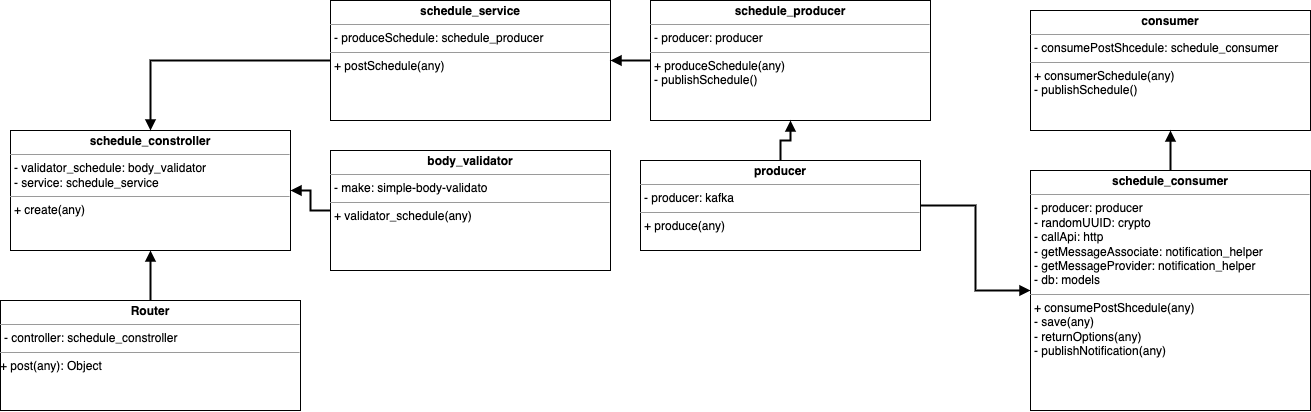

The diagram above was exported from draw.io. Its source (the exported page's mxGraphModel, read from the mxfile embedded in the PNG):
<mxGraphModel dx="363" dy="659" grid="1" gridSize="10" guides="1" tooltips="1" connect="1" arrows="1" fold="1" page="1" pageScale="1" pageWidth="850" pageHeight="1100" math="0" shadow="0">
  <root>
    <mxCell id="0" />
    <mxCell id="1" parent="0" />
    <mxCell id="pCaLgEscMii1xRA2IkYF-11" style="edgeStyle=orthogonalEdgeStyle;rounded=0;orthogonalLoop=1;jettySize=auto;html=1;strokeWidth=2;startArrow=none;startFill=0;endArrow=block;endFill=1;" parent="1" source="fVUqb3vCX9E1FCFFut4W-1" target="fVUqb3vCX9E1FCFFut4W-2" edge="1">
      <mxGeometry relative="1" as="geometry" />
    </mxCell>
    <mxCell id="fVUqb3vCX9E1FCFFut4W-1" value="&lt;p style=&quot;margin:0px;margin-top:4px;text-align:center;&quot;&gt;&lt;b&gt;Router&lt;/b&gt;&lt;br&gt;&lt;/p&gt;&lt;hr size=&quot;1&quot;&gt;&lt;p style=&quot;margin:0px;margin-left:4px;&quot;&gt;- controller: schedule_constroller&lt;/p&gt;&lt;hr size=&quot;1&quot;&gt;&lt;p style=&quot;margin:0px;margin-left:4px;&quot;&gt;&lt;/p&gt;&lt;span style=&quot;background-color: initial;&quot;&gt;+ post(any): Object&lt;/span&gt;&lt;span style=&quot;background-color: initial;&quot;&gt;&lt;br&gt;&lt;/span&gt;&lt;p style=&quot;margin:0px;margin-left:4px;&quot;&gt;&lt;br&gt;&lt;/p&gt;" style="verticalAlign=top;align=left;overflow=fill;fontSize=12;fontFamily=Helvetica;html=1;" parent="1" vertex="1">
      <mxGeometry x="1260" y="470" width="300" height="110" as="geometry" />
    </mxCell>
    <mxCell id="fVUqb3vCX9E1FCFFut4W-2" value="&lt;p style=&quot;text-align: center; margin: 4px 0px 0px;&quot;&gt;&lt;b style=&quot;background-color: initial;&quot;&gt;schedule_constroller&lt;/b&gt;&lt;br&gt;&lt;/p&gt;&lt;hr size=&quot;1&quot;&gt;&lt;p style=&quot;margin:0px;margin-left:4px;&quot;&gt;- validator_schedule: body_validator&lt;/p&gt;&lt;p style=&quot;margin:0px;margin-left:4px;&quot;&gt;- service:&amp;nbsp;schedule_service&lt;br&gt;&lt;/p&gt;&lt;hr size=&quot;1&quot;&gt;&lt;p style=&quot;margin:0px;margin-left:4px;&quot;&gt;+ create(any)&lt;/p&gt;&lt;p style=&quot;margin:0px;margin-left:4px;&quot;&gt;&lt;br&gt;&lt;/p&gt;" style="verticalAlign=top;align=left;overflow=fill;fontSize=12;fontFamily=Helvetica;html=1;" parent="1" vertex="1">
      <mxGeometry x="1270" y="300" width="280" height="120" as="geometry" />
    </mxCell>
    <mxCell id="pCaLgEscMii1xRA2IkYF-5" style="edgeStyle=orthogonalEdgeStyle;rounded=0;orthogonalLoop=1;jettySize=auto;html=1;strokeWidth=2;startArrow=none;startFill=0;endArrow=block;endFill=1;" parent="1" source="pCaLgEscMii1xRA2IkYF-1" target="fVUqb3vCX9E1FCFFut4W-2" edge="1">
      <mxGeometry relative="1" as="geometry" />
    </mxCell>
    <mxCell id="pCaLgEscMii1xRA2IkYF-1" value="&lt;p style=&quot;text-align: center; margin: 4px 0px 0px;&quot;&gt;&lt;b style=&quot;background-color: initial;&quot;&gt;body_validator&lt;/b&gt;&lt;br&gt;&lt;/p&gt;&lt;hr size=&quot;1&quot;&gt;&lt;p style=&quot;margin:0px;margin-left:4px;&quot;&gt;- make: simple-body-validato&lt;/p&gt;&lt;hr size=&quot;1&quot;&gt;&lt;p style=&quot;margin:0px;margin-left:4px;&quot;&gt;+ validator_schedule(any)&lt;/p&gt;&lt;p style=&quot;margin:0px;margin-left:4px;&quot;&gt;&lt;br&gt;&lt;/p&gt;" style="verticalAlign=top;align=left;overflow=fill;fontSize=12;fontFamily=Helvetica;html=1;" parent="1" vertex="1">
      <mxGeometry x="1590" y="320" width="280" height="120" as="geometry" />
    </mxCell>
    <mxCell id="pCaLgEscMii1xRA2IkYF-6" style="edgeStyle=orthogonalEdgeStyle;rounded=0;orthogonalLoop=1;jettySize=auto;html=1;strokeWidth=2;startArrow=none;startFill=0;endArrow=block;endFill=1;" parent="1" source="pCaLgEscMii1xRA2IkYF-2" target="fVUqb3vCX9E1FCFFut4W-2" edge="1">
      <mxGeometry relative="1" as="geometry" />
    </mxCell>
    <mxCell id="pCaLgEscMii1xRA2IkYF-2" value="&lt;p style=&quot;text-align: center; margin: 4px 0px 0px;&quot;&gt;&lt;b style=&quot;background-color: initial;&quot;&gt;schedule_service&lt;/b&gt;&lt;br&gt;&lt;/p&gt;&lt;hr size=&quot;1&quot;&gt;&lt;p style=&quot;margin:0px;margin-left:4px;&quot;&gt;- produceSchedule: schedule_producer&lt;/p&gt;&lt;hr size=&quot;1&quot;&gt;&lt;p style=&quot;margin:0px;margin-left:4px;&quot;&gt;+ postSchedule(any)&lt;/p&gt;&lt;p style=&quot;margin:0px;margin-left:4px;&quot;&gt;&lt;br&gt;&lt;/p&gt;" style="verticalAlign=top;align=left;overflow=fill;fontSize=12;fontFamily=Helvetica;html=1;" parent="1" vertex="1">
      <mxGeometry x="1590" y="170" width="280" height="120" as="geometry" />
    </mxCell>
    <mxCell id="pCaLgEscMii1xRA2IkYF-4" style="edgeStyle=orthogonalEdgeStyle;rounded=0;orthogonalLoop=1;jettySize=auto;html=1;entryX=1;entryY=0.5;entryDx=0;entryDy=0;strokeWidth=2;startArrow=none;startFill=0;endArrow=block;endFill=1;" parent="1" source="pCaLgEscMii1xRA2IkYF-3" target="pCaLgEscMii1xRA2IkYF-2" edge="1">
      <mxGeometry relative="1" as="geometry" />
    </mxCell>
    <mxCell id="pCaLgEscMii1xRA2IkYF-3" value="&lt;p style=&quot;text-align: center; margin: 4px 0px 0px;&quot;&gt;&lt;span style=&quot;text-align: left;&quot;&gt;&lt;b&gt;schedule_producer&lt;/b&gt;&lt;/span&gt;&lt;br&gt;&lt;/p&gt;&lt;hr size=&quot;1&quot;&gt;&lt;p style=&quot;margin:0px;margin-left:4px;&quot;&gt;- producer: producer&lt;/p&gt;&lt;hr size=&quot;1&quot;&gt;&lt;p style=&quot;margin:0px;margin-left:4px;&quot;&gt;+ produceSchedule(any)&lt;/p&gt;&lt;p style=&quot;margin:0px;margin-left:4px;&quot;&gt;- publishSchedule()&lt;/p&gt;&lt;p style=&quot;margin:0px;margin-left:4px;&quot;&gt;&lt;br&gt;&lt;/p&gt;" style="verticalAlign=top;align=left;overflow=fill;fontSize=12;fontFamily=Helvetica;html=1;" parent="1" vertex="1">
      <mxGeometry x="1910" y="170" width="280" height="120" as="geometry" />
    </mxCell>
    <mxCell id="pCaLgEscMii1xRA2IkYF-13" style="edgeStyle=orthogonalEdgeStyle;rounded=0;orthogonalLoop=1;jettySize=auto;html=1;strokeWidth=2;startArrow=none;startFill=0;endArrow=block;endFill=1;" parent="1" source="pCaLgEscMii1xRA2IkYF-12" target="pCaLgEscMii1xRA2IkYF-3" edge="1">
      <mxGeometry relative="1" as="geometry" />
    </mxCell>
    <mxCell id="pCaLgEscMii1xRA2IkYF-21" style="edgeStyle=orthogonalEdgeStyle;rounded=0;orthogonalLoop=1;jettySize=auto;html=1;strokeWidth=2;startArrow=none;startFill=0;endArrow=block;endFill=1;" parent="1" source="pCaLgEscMii1xRA2IkYF-12" target="pCaLgEscMii1xRA2IkYF-16" edge="1">
      <mxGeometry relative="1" as="geometry" />
    </mxCell>
    <mxCell id="pCaLgEscMii1xRA2IkYF-12" value="&lt;p style=&quot;text-align: center; margin: 4px 0px 0px;&quot;&gt;&lt;span style=&quot;text-align: left;&quot;&gt;&lt;b&gt;producer&lt;/b&gt;&lt;/span&gt;&lt;br&gt;&lt;/p&gt;&lt;hr size=&quot;1&quot;&gt;&lt;p style=&quot;margin:0px;margin-left:4px;&quot;&gt;- producer: kafka&lt;/p&gt;&lt;hr size=&quot;1&quot;&gt;&lt;p style=&quot;margin:0px;margin-left:4px;&quot;&gt;+ produce(any)&lt;/p&gt;&lt;p style=&quot;margin:0px;margin-left:4px;&quot;&gt;&lt;br&gt;&lt;/p&gt;" style="verticalAlign=top;align=left;overflow=fill;fontSize=12;fontFamily=Helvetica;html=1;" parent="1" vertex="1">
      <mxGeometry x="1900" y="330" width="280" height="90" as="geometry" />
    </mxCell>
    <mxCell id="pCaLgEscMii1xRA2IkYF-15" value="&lt;p style=&quot;text-align: center; margin: 4px 0px 0px;&quot;&gt;&lt;span style=&quot;text-align: left;&quot;&gt;&lt;b&gt;consumer&lt;/b&gt;&lt;/span&gt;&lt;br&gt;&lt;/p&gt;&lt;hr size=&quot;1&quot;&gt;&lt;p style=&quot;margin:0px;margin-left:4px;&quot;&gt;- consumePostShcedule: schedule_consumer&lt;/p&gt;&lt;hr size=&quot;1&quot;&gt;&lt;p style=&quot;margin:0px;margin-left:4px;&quot;&gt;+ consumerSchedule(any)&lt;/p&gt;&lt;p style=&quot;margin:0px;margin-left:4px;&quot;&gt;- publishSchedule()&lt;/p&gt;&lt;p style=&quot;margin:0px;margin-left:4px;&quot;&gt;&lt;br&gt;&lt;/p&gt;" style="verticalAlign=top;align=left;overflow=fill;fontSize=12;fontFamily=Helvetica;html=1;" parent="1" vertex="1">
      <mxGeometry x="2290" y="180" width="280" height="120" as="geometry" />
    </mxCell>
    <mxCell id="pCaLgEscMii1xRA2IkYF-17" style="edgeStyle=orthogonalEdgeStyle;rounded=0;orthogonalLoop=1;jettySize=auto;html=1;entryX=0.5;entryY=1;entryDx=0;entryDy=0;strokeWidth=2;startArrow=none;startFill=0;endArrow=block;endFill=1;" parent="1" source="pCaLgEscMii1xRA2IkYF-16" target="pCaLgEscMii1xRA2IkYF-15" edge="1">
      <mxGeometry relative="1" as="geometry" />
    </mxCell>
    <mxCell id="pCaLgEscMii1xRA2IkYF-16" value="&lt;p style=&quot;text-align: center; margin: 4px 0px 0px;&quot;&gt;&lt;span style=&quot;text-align: left;&quot;&gt;&lt;b&gt;schedule_consumer&lt;/b&gt;&lt;/span&gt;&lt;br&gt;&lt;/p&gt;&lt;hr size=&quot;1&quot;&gt;&lt;p style=&quot;margin:0px;margin-left:4px;&quot;&gt;- producer: producer&lt;/p&gt;&lt;p style=&quot;margin:0px;margin-left:4px;&quot;&gt;- randomUUID:&amp;nbsp;crypto&lt;/p&gt;&lt;p style=&quot;margin:0px;margin-left:4px;&quot;&gt;- callApi:&amp;nbsp;http&lt;/p&gt;&lt;p style=&quot;margin:0px;margin-left:4px;&quot;&gt;- getMessageAssociate:&amp;nbsp;notification_helper&lt;/p&gt;&lt;p style=&quot;margin:0px;margin-left:4px;&quot;&gt;- getMessageProvider:&amp;nbsp;notification_helper&lt;/p&gt;&lt;p style=&quot;margin:0px;margin-left:4px;&quot;&gt;- db: models&lt;/p&gt;&lt;hr size=&quot;1&quot;&gt;&lt;p style=&quot;margin:0px;margin-left:4px;&quot;&gt;+ consumePostShcedule(any)&lt;/p&gt;&lt;p style=&quot;margin:0px;margin-left:4px;&quot;&gt;- save(any)&lt;/p&gt;&lt;p style=&quot;margin:0px;margin-left:4px;&quot;&gt;-&amp;nbsp;returnOptions(any)&lt;/p&gt;&lt;p style=&quot;margin:0px;margin-left:4px;&quot;&gt;-&amp;nbsp;publishNotification(any)&lt;/p&gt;&lt;p style=&quot;margin:0px;margin-left:4px;&quot;&gt;&lt;br&gt;&lt;/p&gt;" style="verticalAlign=top;align=left;overflow=fill;fontSize=12;fontFamily=Helvetica;html=1;" parent="1" vertex="1">
      <mxGeometry x="2290" y="340" width="280" height="240" as="geometry" />
    </mxCell>
  </root>
</mxGraphModel>